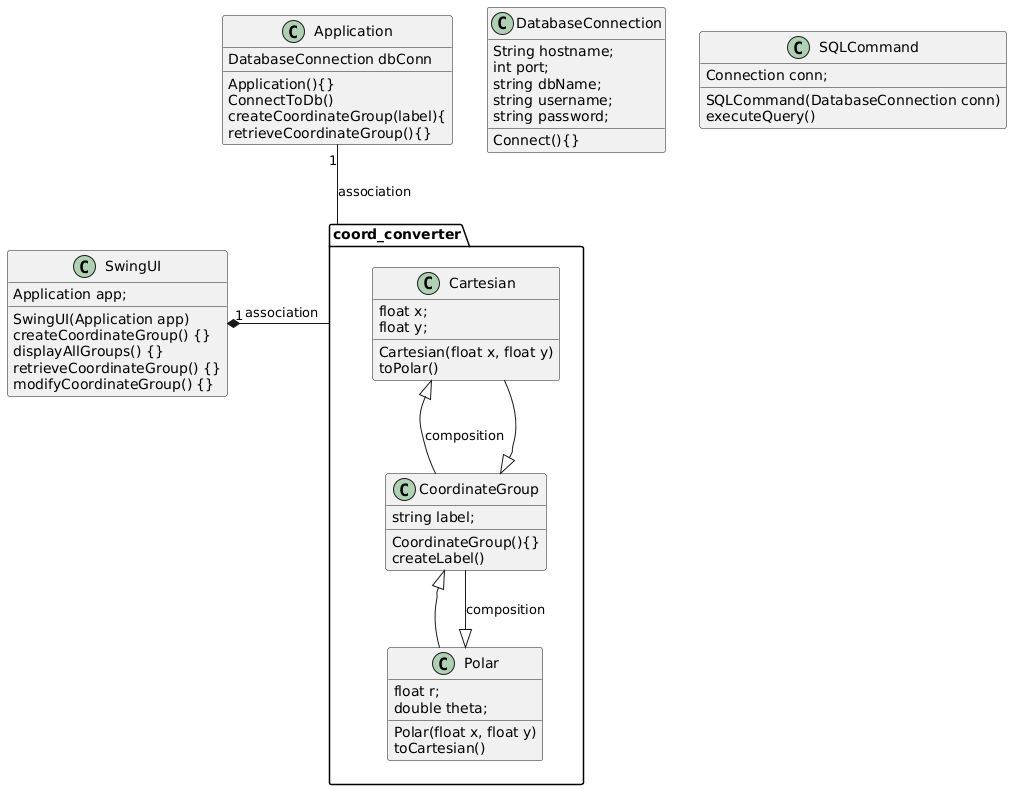

The diagram above was rendered by PlantUML. Its source (embedded in the PNG):
@startuml
'Define package
package coord_converter {
''Coordinate Group Base Classes'''
    class Cartesian extends CoordinateGroup{
        float x;
        float y;
        
        Cartesian(float x, float y)
        toPolar() 
    }
    
class Polar extends CoordinateGroup{
        float r;
        double theta;
        
        Polar(float x, float y)
        toCartesian()
}
    
class CoordinateGroup{
  string label;
        
  CoordinateGroup(){}
          
  createLabel() 
}
}
    
'Database Management Classes'
class DatabaseConnection {
    String hostname;
    int port;
    string dbName;
    string username;
    string password;
    Connect(){}
}

class SQLCommand{
  Connection conn;
        
  SQLCommand(DatabaseConnection conn)
        
  executeQuery() 
 }

''Application Classes'
class Application {
        DatabaseConnection dbConn
        Application(){}
        ConnectToDb() 
        createCoordinateGroup(label){
        retrieveCoordinateGroup(){}
    }
    
''User Interface Classes'
class SwingUI {
  Application app;
        
  SwingUI(Application app)
        
  createCoordinateGroup() {}
          
  displayAllGroups() {}
          
  retrieveCoordinateGroup() {}
          
  modifyCoordinateGroup() {}
    }

'Define associations between classes
Cartesian <|-- CoordinateGroup: composition
Polar <|-- CoordinateGroup: composition
SwingUI "1" *-coord_converter : association
Application "1" -- coord_converter: association
}
@enduml